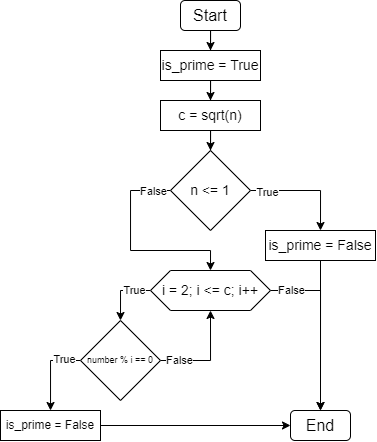

The diagram above was exported from draw.io. Its source (the exported page's mxGraphModel, read from the mxfile embedded in the PNG):
<mxGraphModel dx="1077" dy="588" grid="1" gridSize="10" guides="1" tooltips="1" connect="1" arrows="1" fold="1" page="1" pageScale="1" pageWidth="827" pageHeight="1169" math="0" shadow="0">
  <root>
    <mxCell id="0" />
    <mxCell id="1" parent="0" />
    <mxCell id="-nQs6PWmZA_7WUx0l3vk-22" style="edgeStyle=orthogonalEdgeStyle;rounded=0;orthogonalLoop=1;jettySize=auto;html=1;entryX=0.5;entryY=0;entryDx=0;entryDy=0;" edge="1" parent="1" source="-nQs6PWmZA_7WUx0l3vk-2" target="-nQs6PWmZA_7WUx0l3vk-21">
      <mxGeometry relative="1" as="geometry" />
    </mxCell>
    <mxCell id="-nQs6PWmZA_7WUx0l3vk-2" value="&lt;font style=&quot;font-size: 16px;&quot;&gt;Start&lt;/font&gt;" style="rounded=1;whiteSpace=wrap;html=1;" vertex="1" parent="1">
      <mxGeometry x="350" y="50" width="60" height="30" as="geometry" />
    </mxCell>
    <mxCell id="-nQs6PWmZA_7WUx0l3vk-3" style="edgeStyle=orthogonalEdgeStyle;rounded=0;orthogonalLoop=1;jettySize=auto;html=1;entryX=0.5;entryY=0;entryDx=0;entryDy=0;" edge="1" parent="1" source="-nQs6PWmZA_7WUx0l3vk-7" target="-nQs6PWmZA_7WUx0l3vk-12">
      <mxGeometry relative="1" as="geometry">
        <Array as="points">
          <mxPoint x="290" y="340" />
        </Array>
      </mxGeometry>
    </mxCell>
    <mxCell id="-nQs6PWmZA_7WUx0l3vk-4" value="True" style="edgeLabel;html=1;align=center;verticalAlign=middle;resizable=0;points=[];" connectable="0" vertex="1" parent="-nQs6PWmZA_7WUx0l3vk-3">
      <mxGeometry x="-0.719" relative="1" as="geometry">
        <mxPoint x="-8" as="offset" />
      </mxGeometry>
    </mxCell>
    <mxCell id="-nQs6PWmZA_7WUx0l3vk-5" style="edgeStyle=orthogonalEdgeStyle;rounded=0;orthogonalLoop=1;jettySize=auto;html=1;entryX=0.5;entryY=0;entryDx=0;entryDy=0;" edge="1" parent="1" source="-nQs6PWmZA_7WUx0l3vk-7" target="-nQs6PWmZA_7WUx0l3vk-13">
      <mxGeometry relative="1" as="geometry">
        <Array as="points">
          <mxPoint x="490" y="340" />
        </Array>
      </mxGeometry>
    </mxCell>
    <mxCell id="-nQs6PWmZA_7WUx0l3vk-6" value="False" style="edgeLabel;html=1;align=center;verticalAlign=middle;resizable=0;points=[];" connectable="0" vertex="1" parent="-nQs6PWmZA_7WUx0l3vk-5">
      <mxGeometry x="-0.8595" relative="1" as="geometry">
        <mxPoint x="9" as="offset" />
      </mxGeometry>
    </mxCell>
    <mxCell id="-nQs6PWmZA_7WUx0l3vk-7" value="&lt;font style=&quot;font-size: 14px;&quot;&gt;i = 2; i &amp;lt;= c; i++&lt;/font&gt;" style="shape=hexagon;perimeter=hexagonPerimeter2;whiteSpace=wrap;html=1;fixedSize=1;" vertex="1" parent="1">
      <mxGeometry x="320" y="320" width="120" height="40" as="geometry" />
    </mxCell>
    <mxCell id="-nQs6PWmZA_7WUx0l3vk-8" style="edgeStyle=orthogonalEdgeStyle;rounded=0;orthogonalLoop=1;jettySize=auto;html=1;entryX=0.5;entryY=1;entryDx=0;entryDy=0;" edge="1" parent="1" source="-nQs6PWmZA_7WUx0l3vk-12" target="-nQs6PWmZA_7WUx0l3vk-7">
      <mxGeometry relative="1" as="geometry">
        <Array as="points">
          <mxPoint x="380" y="410" />
        </Array>
      </mxGeometry>
    </mxCell>
    <mxCell id="-nQs6PWmZA_7WUx0l3vk-9" value="False" style="edgeLabel;html=1;align=center;verticalAlign=middle;resizable=0;points=[];" connectable="0" vertex="1" parent="-nQs6PWmZA_7WUx0l3vk-8">
      <mxGeometry x="-0.6872" relative="1" as="geometry">
        <mxPoint x="3" as="offset" />
      </mxGeometry>
    </mxCell>
    <mxCell id="-nQs6PWmZA_7WUx0l3vk-10" style="edgeStyle=orthogonalEdgeStyle;rounded=0;orthogonalLoop=1;jettySize=auto;html=1;entryX=0.5;entryY=0;entryDx=0;entryDy=0;" edge="1" parent="1" source="-nQs6PWmZA_7WUx0l3vk-12" target="-nQs6PWmZA_7WUx0l3vk-15">
      <mxGeometry relative="1" as="geometry">
        <Array as="points">
          <mxPoint x="220" y="410" />
          <mxPoint x="220" y="460" />
        </Array>
      </mxGeometry>
    </mxCell>
    <mxCell id="-nQs6PWmZA_7WUx0l3vk-11" value="True" style="edgeLabel;html=1;align=center;verticalAlign=middle;resizable=0;points=[];" connectable="0" vertex="1" parent="-nQs6PWmZA_7WUx0l3vk-10">
      <mxGeometry x="-0.561" y="-1" relative="1" as="geometry">
        <mxPoint x="1" as="offset" />
      </mxGeometry>
    </mxCell>
    <mxCell id="-nQs6PWmZA_7WUx0l3vk-12" value="&lt;span style=&quot;font-size: 9px;&quot;&gt;number % i == 0&lt;/span&gt;" style="rhombus;whiteSpace=wrap;html=1;fontSize=9;" vertex="1" parent="1">
      <mxGeometry x="250" y="370" width="80" height="80" as="geometry" />
    </mxCell>
    <mxCell id="-nQs6PWmZA_7WUx0l3vk-13" value="&lt;span style=&quot;font-size: 16px;&quot;&gt;End&lt;/span&gt;" style="rounded=1;whiteSpace=wrap;html=1;" vertex="1" parent="1">
      <mxGeometry x="460" y="460" width="60" height="30" as="geometry" />
    </mxCell>
    <mxCell id="-nQs6PWmZA_7WUx0l3vk-14" style="edgeStyle=orthogonalEdgeStyle;rounded=0;orthogonalLoop=1;jettySize=auto;html=1;entryX=0;entryY=0.5;entryDx=0;entryDy=0;" edge="1" parent="1" source="-nQs6PWmZA_7WUx0l3vk-15" target="-nQs6PWmZA_7WUx0l3vk-13">
      <mxGeometry relative="1" as="geometry">
        <mxPoint x="380" y="360" as="targetPoint" />
      </mxGeometry>
    </mxCell>
    <mxCell id="-nQs6PWmZA_7WUx0l3vk-15" value="is_prime = False" style="rounded=0;whiteSpace=wrap;html=1;" vertex="1" parent="1">
      <mxGeometry x="170" y="460" width="100" height="30" as="geometry" />
    </mxCell>
    <mxCell id="-nQs6PWmZA_7WUx0l3vk-25" style="edgeStyle=orthogonalEdgeStyle;rounded=0;orthogonalLoop=1;jettySize=auto;html=1;entryX=0.5;entryY=0;entryDx=0;entryDy=0;" edge="1" parent="1" source="-nQs6PWmZA_7WUx0l3vk-16" target="-nQs6PWmZA_7WUx0l3vk-24">
      <mxGeometry relative="1" as="geometry" />
    </mxCell>
    <mxCell id="-nQs6PWmZA_7WUx0l3vk-16" value="&lt;span style=&quot;font-size: 14px;&quot;&gt;c = sqrt(n)&lt;/span&gt;" style="rounded=0;whiteSpace=wrap;html=1;" vertex="1" parent="1">
      <mxGeometry x="330" y="150" width="100" height="30" as="geometry" />
    </mxCell>
    <mxCell id="-nQs6PWmZA_7WUx0l3vk-23" style="edgeStyle=orthogonalEdgeStyle;rounded=0;orthogonalLoop=1;jettySize=auto;html=1;entryX=0.5;entryY=0;entryDx=0;entryDy=0;" edge="1" parent="1" source="-nQs6PWmZA_7WUx0l3vk-21" target="-nQs6PWmZA_7WUx0l3vk-16">
      <mxGeometry relative="1" as="geometry" />
    </mxCell>
    <mxCell id="-nQs6PWmZA_7WUx0l3vk-21" value="&lt;span style=&quot;font-size: 14px;&quot;&gt;is_prime = True&lt;/span&gt;" style="rounded=0;whiteSpace=wrap;html=1;" vertex="1" parent="1">
      <mxGeometry x="330" y="100" width="100" height="30" as="geometry" />
    </mxCell>
    <mxCell id="-nQs6PWmZA_7WUx0l3vk-26" style="edgeStyle=orthogonalEdgeStyle;rounded=0;orthogonalLoop=1;jettySize=auto;html=1;entryX=0.5;entryY=0;entryDx=0;entryDy=0;" edge="1" parent="1" source="-nQs6PWmZA_7WUx0l3vk-24" target="-nQs6PWmZA_7WUx0l3vk-7">
      <mxGeometry relative="1" as="geometry">
        <Array as="points">
          <mxPoint x="300" y="240" />
          <mxPoint x="300" y="300" />
          <mxPoint x="380" y="300" />
        </Array>
      </mxGeometry>
    </mxCell>
    <mxCell id="-nQs6PWmZA_7WUx0l3vk-27" value="False" style="edgeLabel;html=1;align=center;verticalAlign=middle;resizable=0;points=[];" vertex="1" connectable="0" parent="-nQs6PWmZA_7WUx0l3vk-26">
      <mxGeometry x="-0.854" y="1" relative="1" as="geometry">
        <mxPoint x="-3" as="offset" />
      </mxGeometry>
    </mxCell>
    <mxCell id="-nQs6PWmZA_7WUx0l3vk-29" style="edgeStyle=orthogonalEdgeStyle;rounded=0;orthogonalLoop=1;jettySize=auto;html=1;entryX=0.5;entryY=0;entryDx=0;entryDy=0;" edge="1" parent="1" source="-nQs6PWmZA_7WUx0l3vk-24" target="-nQs6PWmZA_7WUx0l3vk-28">
      <mxGeometry relative="1" as="geometry" />
    </mxCell>
    <mxCell id="-nQs6PWmZA_7WUx0l3vk-30" value="True" style="edgeLabel;html=1;align=center;verticalAlign=middle;resizable=0;points=[];" vertex="1" connectable="0" parent="-nQs6PWmZA_7WUx0l3vk-29">
      <mxGeometry x="-0.7281" y="-2" relative="1" as="geometry">
        <mxPoint x="1" as="offset" />
      </mxGeometry>
    </mxCell>
    <mxCell id="-nQs6PWmZA_7WUx0l3vk-24" value="&lt;span style=&quot;font-size: 14px;&quot;&gt;n &amp;lt;= 1&lt;/span&gt;" style="rhombus;whiteSpace=wrap;html=1;" vertex="1" parent="1">
      <mxGeometry x="340" y="200" width="80" height="80" as="geometry" />
    </mxCell>
    <mxCell id="-nQs6PWmZA_7WUx0l3vk-31" style="edgeStyle=orthogonalEdgeStyle;rounded=0;orthogonalLoop=1;jettySize=auto;html=1;entryX=0.5;entryY=0;entryDx=0;entryDy=0;" edge="1" parent="1" source="-nQs6PWmZA_7WUx0l3vk-28" target="-nQs6PWmZA_7WUx0l3vk-13">
      <mxGeometry relative="1" as="geometry" />
    </mxCell>
    <mxCell id="-nQs6PWmZA_7WUx0l3vk-28" value="&lt;span style=&quot;font-size: 14px;&quot;&gt;is_prime = False&lt;/span&gt;" style="rounded=0;whiteSpace=wrap;html=1;" vertex="1" parent="1">
      <mxGeometry x="435" y="280" width="110" height="30" as="geometry" />
    </mxCell>
  </root>
</mxGraphModel>